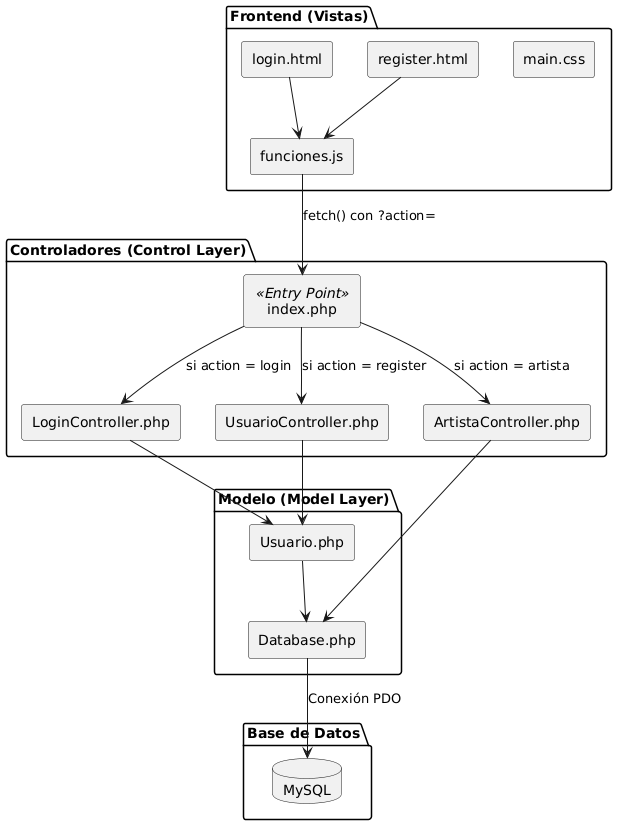

The diagram above was rendered by PlantUML. Its source (embedded in the PNG):
@startuml
skinparam componentStyle rectangle

package "Frontend (Vistas)" {
    [login.html]
    [register.html]
    [main.css]
    [funciones.js]
}

package "Controladores (Control Layer)" {
    [index.php] <<Entry Point>>
    [LoginController.php]
    [UsuarioController.php]
    [ArtistaController.php]
}

package "Modelo (Model Layer)" {
    [Usuario.php]
    [Database.php]
}

package "Base de Datos" {
    database "MySQL" as DB
}

' Conexiones
[login.html] --> [funciones.js]
[register.html] --> [funciones.js]

[funciones.js] --> [index.php] : fetch() con ?action=

[index.php] --> [LoginController.php] : si action = login
[index.php] --> [UsuarioController.php] : si action = register
[index.php] --> [ArtistaController.php] : si action = artista

[LoginController.php] --> [Usuario.php]
[UsuarioController.php] --> [Usuario.php]
[ArtistaController.php] --> [Database.php]

[Usuario.php] --> [Database.php]
[Database.php] --> DB : Conexión PDO
@enduml